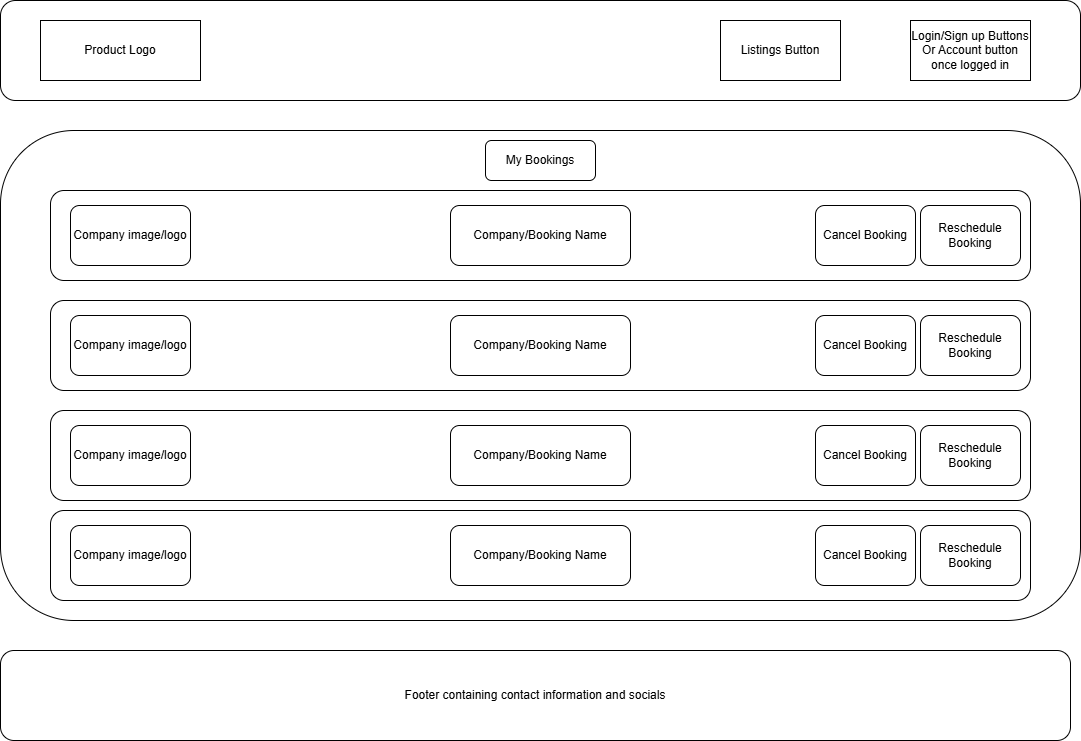

The diagram above was exported from draw.io. Its source (the exported page's mxGraphModel, read from the mxfile embedded in the PNG):
<mxGraphModel dx="2924" dy="1132" grid="1" gridSize="10" guides="1" tooltips="1" connect="1" arrows="1" fold="1" page="1" pageScale="1" pageWidth="850" pageHeight="1100" math="0" shadow="0">
  <root>
    <mxCell id="0" />
    <mxCell id="1" parent="0" />
    <mxCell id="UQ6OstYuYQRrLLiTp3TB-2" value="" style="rounded=1;whiteSpace=wrap;html=1;" vertex="1" parent="1">
      <mxGeometry x="-425" y="330" width="1080" height="490" as="geometry" />
    </mxCell>
    <mxCell id="UQ6OstYuYQRrLLiTp3TB-3" value="Footer containing contact information and socials" style="rounded=1;whiteSpace=wrap;html=1;" vertex="1" parent="1">
      <mxGeometry x="-425" y="850" width="1070" height="90" as="geometry" />
    </mxCell>
    <mxCell id="UQ6OstYuYQRrLLiTp3TB-4" value="" style="group" vertex="1" connectable="0" parent="1">
      <mxGeometry x="-375" y="390" width="980" height="90" as="geometry" />
    </mxCell>
    <mxCell id="UQ6OstYuYQRrLLiTp3TB-5" value="" style="rounded=1;whiteSpace=wrap;html=1;" vertex="1" parent="UQ6OstYuYQRrLLiTp3TB-4">
      <mxGeometry width="980" height="90" as="geometry" />
    </mxCell>
    <mxCell id="UQ6OstYuYQRrLLiTp3TB-6" value="Company image/logo" style="rounded=1;whiteSpace=wrap;html=1;" vertex="1" parent="UQ6OstYuYQRrLLiTp3TB-4">
      <mxGeometry x="20" y="15" width="120" height="60" as="geometry" />
    </mxCell>
    <mxCell id="UQ6OstYuYQRrLLiTp3TB-7" value="Company/Booking Name" style="rounded=1;whiteSpace=wrap;html=1;" vertex="1" parent="UQ6OstYuYQRrLLiTp3TB-4">
      <mxGeometry x="400" y="15" width="180" height="60" as="geometry" />
    </mxCell>
    <mxCell id="UQ6OstYuYQRrLLiTp3TB-8" value="Cancel Booking" style="rounded=1;whiteSpace=wrap;html=1;" vertex="1" parent="UQ6OstYuYQRrLLiTp3TB-4">
      <mxGeometry x="765" y="15" width="100" height="60" as="geometry" />
    </mxCell>
    <mxCell id="UQ6OstYuYQRrLLiTp3TB-9" value="Reschedule Booking" style="rounded=1;whiteSpace=wrap;html=1;" vertex="1" parent="UQ6OstYuYQRrLLiTp3TB-4">
      <mxGeometry x="870" y="15" width="100" height="60" as="geometry" />
    </mxCell>
    <mxCell id="UQ6OstYuYQRrLLiTp3TB-10" value="" style="group" vertex="1" connectable="0" parent="1">
      <mxGeometry x="-375" y="500" width="980" height="90" as="geometry" />
    </mxCell>
    <mxCell id="UQ6OstYuYQRrLLiTp3TB-11" value="" style="rounded=1;whiteSpace=wrap;html=1;" vertex="1" parent="UQ6OstYuYQRrLLiTp3TB-10">
      <mxGeometry width="980" height="90" as="geometry" />
    </mxCell>
    <mxCell id="UQ6OstYuYQRrLLiTp3TB-12" value="Company image/logo" style="rounded=1;whiteSpace=wrap;html=1;" vertex="1" parent="UQ6OstYuYQRrLLiTp3TB-10">
      <mxGeometry x="20" y="15" width="120" height="60" as="geometry" />
    </mxCell>
    <mxCell id="UQ6OstYuYQRrLLiTp3TB-13" value="Company/Booking Name" style="rounded=1;whiteSpace=wrap;html=1;" vertex="1" parent="UQ6OstYuYQRrLLiTp3TB-10">
      <mxGeometry x="400" y="15" width="180" height="60" as="geometry" />
    </mxCell>
    <mxCell id="UQ6OstYuYQRrLLiTp3TB-14" value="Cancel Booking" style="rounded=1;whiteSpace=wrap;html=1;" vertex="1" parent="UQ6OstYuYQRrLLiTp3TB-10">
      <mxGeometry x="765" y="15" width="100" height="60" as="geometry" />
    </mxCell>
    <mxCell id="UQ6OstYuYQRrLLiTp3TB-15" value="Reschedule Booking" style="rounded=1;whiteSpace=wrap;html=1;" vertex="1" parent="UQ6OstYuYQRrLLiTp3TB-10">
      <mxGeometry x="870" y="15" width="100" height="60" as="geometry" />
    </mxCell>
    <mxCell id="UQ6OstYuYQRrLLiTp3TB-16" value="" style="group" vertex="1" connectable="0" parent="1">
      <mxGeometry x="-375" y="610" width="980" height="90" as="geometry" />
    </mxCell>
    <mxCell id="UQ6OstYuYQRrLLiTp3TB-17" value="" style="rounded=1;whiteSpace=wrap;html=1;" vertex="1" parent="UQ6OstYuYQRrLLiTp3TB-16">
      <mxGeometry width="980" height="90" as="geometry" />
    </mxCell>
    <mxCell id="UQ6OstYuYQRrLLiTp3TB-18" value="Company image/logo" style="rounded=1;whiteSpace=wrap;html=1;" vertex="1" parent="UQ6OstYuYQRrLLiTp3TB-16">
      <mxGeometry x="20" y="15" width="120" height="60" as="geometry" />
    </mxCell>
    <mxCell id="UQ6OstYuYQRrLLiTp3TB-19" value="Company/Booking Name" style="rounded=1;whiteSpace=wrap;html=1;" vertex="1" parent="UQ6OstYuYQRrLLiTp3TB-16">
      <mxGeometry x="400" y="15" width="180" height="60" as="geometry" />
    </mxCell>
    <mxCell id="UQ6OstYuYQRrLLiTp3TB-20" value="Cancel Booking" style="rounded=1;whiteSpace=wrap;html=1;" vertex="1" parent="UQ6OstYuYQRrLLiTp3TB-16">
      <mxGeometry x="765" y="15" width="100" height="60" as="geometry" />
    </mxCell>
    <mxCell id="UQ6OstYuYQRrLLiTp3TB-21" value="Reschedule Booking" style="rounded=1;whiteSpace=wrap;html=1;" vertex="1" parent="UQ6OstYuYQRrLLiTp3TB-16">
      <mxGeometry x="870" y="15" width="100" height="60" as="geometry" />
    </mxCell>
    <mxCell id="UQ6OstYuYQRrLLiTp3TB-22" value="" style="group" vertex="1" connectable="0" parent="1">
      <mxGeometry x="-375" y="710" width="980" height="90" as="geometry" />
    </mxCell>
    <mxCell id="UQ6OstYuYQRrLLiTp3TB-23" value="" style="rounded=1;whiteSpace=wrap;html=1;" vertex="1" parent="UQ6OstYuYQRrLLiTp3TB-22">
      <mxGeometry width="980" height="90" as="geometry" />
    </mxCell>
    <mxCell id="UQ6OstYuYQRrLLiTp3TB-24" value="Company image/logo" style="rounded=1;whiteSpace=wrap;html=1;" vertex="1" parent="UQ6OstYuYQRrLLiTp3TB-22">
      <mxGeometry x="20" y="15" width="120" height="60" as="geometry" />
    </mxCell>
    <mxCell id="UQ6OstYuYQRrLLiTp3TB-25" value="Company/Booking Name" style="rounded=1;whiteSpace=wrap;html=1;" vertex="1" parent="UQ6OstYuYQRrLLiTp3TB-22">
      <mxGeometry x="400" y="15" width="180" height="60" as="geometry" />
    </mxCell>
    <mxCell id="UQ6OstYuYQRrLLiTp3TB-26" value="Cancel Booking" style="rounded=1;whiteSpace=wrap;html=1;" vertex="1" parent="UQ6OstYuYQRrLLiTp3TB-22">
      <mxGeometry x="765" y="15" width="100" height="60" as="geometry" />
    </mxCell>
    <mxCell id="UQ6OstYuYQRrLLiTp3TB-27" value="Reschedule Booking" style="rounded=1;whiteSpace=wrap;html=1;" vertex="1" parent="UQ6OstYuYQRrLLiTp3TB-22">
      <mxGeometry x="870" y="15" width="100" height="60" as="geometry" />
    </mxCell>
    <mxCell id="UQ6OstYuYQRrLLiTp3TB-28" value="My Bookings" style="rounded=1;whiteSpace=wrap;html=1;" vertex="1" parent="1">
      <mxGeometry x="60" y="340" width="110" height="40" as="geometry" />
    </mxCell>
    <mxCell id="UQ6OstYuYQRrLLiTp3TB-29" value="" style="group" vertex="1" connectable="0" parent="1">
      <mxGeometry x="-425" y="200" width="1080" height="100" as="geometry" />
    </mxCell>
    <mxCell id="UQ6OstYuYQRrLLiTp3TB-30" value="" style="rounded=1;whiteSpace=wrap;html=1;" vertex="1" parent="UQ6OstYuYQRrLLiTp3TB-29">
      <mxGeometry width="1080" height="100" as="geometry" />
    </mxCell>
    <mxCell id="UQ6OstYuYQRrLLiTp3TB-31" value="Product Logo" style="rounded=0;whiteSpace=wrap;html=1;" vertex="1" parent="UQ6OstYuYQRrLLiTp3TB-29">
      <mxGeometry x="40" y="20" width="160" height="60" as="geometry" />
    </mxCell>
    <mxCell id="UQ6OstYuYQRrLLiTp3TB-32" value="Listings Button" style="rounded=0;whiteSpace=wrap;html=1;" vertex="1" parent="UQ6OstYuYQRrLLiTp3TB-29">
      <mxGeometry x="720" y="20" width="120" height="60" as="geometry" />
    </mxCell>
    <mxCell id="UQ6OstYuYQRrLLiTp3TB-33" value="Login/Sign up Buttons&lt;br&gt;Or Account button once logged in" style="rounded=0;whiteSpace=wrap;html=1;" vertex="1" parent="UQ6OstYuYQRrLLiTp3TB-29">
      <mxGeometry x="910" y="20" width="120" height="60" as="geometry" />
    </mxCell>
  </root>
</mxGraphModel>